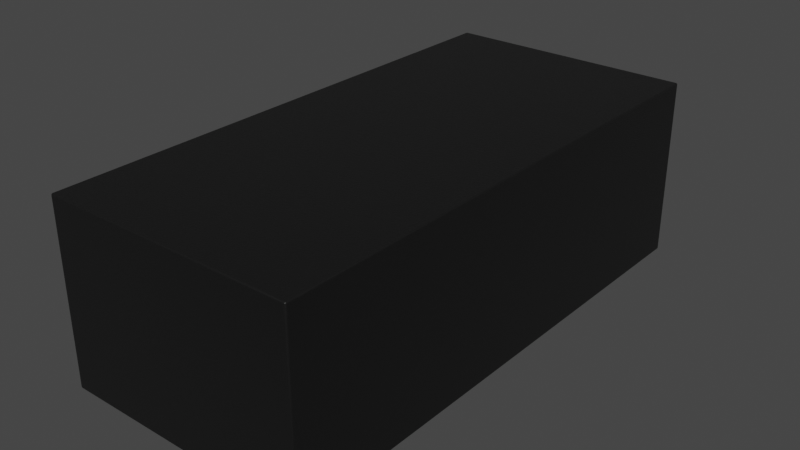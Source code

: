 # Source: LGA-14_2x4.2mm_OB1203SDC4R.blend  (saved by Blender 4.1.23; exported with 4.5.12 LTS)
import bpy
from mathutils import Matrix  # noqa: F401  (used for matrix-valued properties, if any)

bpy.ops.wm.read_factory_settings(use_empty=True)
scene = bpy.context.scene
scene.name = 'Scene'

# ---- collections
col_collection = bpy.data.collections.new('Collection'); scene.collection.children.link(col_collection)

# ---- materials (node trees are filled in below, after node groups)
mat_metal_pins = bpy.data.materials.new('metal_pins')
mat_metal_pins.use_transparent_shadow = False
mat_metal_pins.preview_render_type = 'CUBE'
mat_plastic_chip = bpy.data.materials.new('plastic_chip')
mat_plastic_chip.use_transparent_shadow = False
mat_plastic_chip.preview_render_type = 'CUBE'

# ---- material node trees
mat_metal_pins.use_nodes = True; mat_metal_pins.node_tree.nodes.clear()
_N = mat_metal_pins.node_tree.nodes; _L = mat_metal_pins.node_tree.links
n0 = _N.new('ShaderNodeMapping'); n0.name = 'Mapping'; n0.location = (-1447, -91)
n0.inputs[3].default_value = (4.8, 1.2, 1.1)
n1 = _N.new('ShaderNodeBsdfPrincipled'); n1.name = 'Principled BSDF'; n1.location = (-560, 254)
n1.distribution = 'GGX'
n1.subsurface_method = 'BURLEY'
n1.inputs[1].default_value = 0.7818
n1.inputs[2].default_value = 0.2886
n1.inputs[3].default_value = 1.45
n1.inputs[13].default_value = 0.0
n1.inputs[27].default_value = (0.0, 0.0, 0.0, 1.0)
n1.inputs[28].default_value = 1.0
n2 = _N.new('ShaderNodeOutputMaterial'); n2.name = 'Material Output.002'; n2.location = (-205, 253)
n2.width = 213
n3 = _N.new('ShaderNodeTexNoise'); n3.name = 'Noise Texture.002'; n3.location = (-1228, -73)
n3.inputs[2].default_value = 0.1
n3.inputs[3].default_value = 7.0
n3.inputs[4].default_value = 0.6
n3.inputs[8].default_value = 0.4
n4 = _N.new('ShaderNodeTexCoord'); n4.name = 'Texture Coordinate'; n4.location = (-1636, -116)
n5 = _N.new('ShaderNodeMix'); n5.name = 'Mix.001'; n5.location = (-921, 45)
n5.data_type = 'RGBA'
n5.inputs[6].default_value = (0.9398, 0.9547, 1.0, 1.0)
n5.inputs[7].default_value = (0.13, 0.1259, 0.1359, 1.0)
n6 = _N.new('ShaderNodeBump'); n6.name = 'Bump.001'; n6.location = (-1001, -227)
n6.inputs[0].default_value = 0.05
n6.inputs[1].default_value = 0.01
n6.inputs[2].default_value = 1.0
_L.new(n1.outputs[0], n2.inputs[0])
_L.new(n3.outputs[0], n6.inputs[3])
_L.new(n0.outputs[0], n3.inputs[0])
_L.new(n3.outputs[0], n5.inputs[0])
_L.new(n4.outputs[3], n0.inputs[0])
_L.new(n5.outputs[2], n1.inputs[0])
_L.new(n6.outputs[0], n1.inputs[5])
n2.is_active_output = True
mat_plastic_chip.use_nodes = True; mat_plastic_chip.node_tree.nodes.clear()
_N = mat_plastic_chip.node_tree.nodes; _L = mat_plastic_chip.node_tree.links
n0 = _N.new('ShaderNodeBsdfPrincipled'); n0.name = 'Principled BSDF'; n0.location = (10, 300)
n0.distribution = 'GGX'
n0.subsurface_method = 'BURLEY'
n0.inputs[0].default_value = (0.009312, 0.009312, 0.009312, 1.0)
n0.inputs[1].default_value = 0.1372
n0.inputs[2].default_value = 0.3706
n0.inputs[3].default_value = 1.45
n0.inputs[27].default_value = (0.0, 0.0, 0.0, 1.0)
n0.inputs[28].default_value = 1.0
n1 = _N.new('ShaderNodeOutputMaterial'); n1.name = 'Material Output'; n1.location = (300, 300)
n2 = _N.new('ShaderNodeTexNoise'); n2.name = 'Noise Texture'; n2.location = (-893, 54)
n2.inputs[2].default_value = 200.0
n2.inputs[3].default_value = 3.6
n2.inputs[4].default_value = 0.8375
n3 = _N.new('ShaderNodeBump'); n3.name = 'Bump'; n3.location = (-604, -53)
n3.inputs[0].default_value = 0.08
n3.inputs[1].default_value = 1.0
n3.inputs[2].default_value = 1.0
_L.new(n0.outputs[0], n1.inputs[0])
_L.new(n2.outputs[0], n3.inputs[3])
_L.new(n3.outputs[0], n0.inputs[5])
n1.is_active_output = True

# ---- world
world_world = bpy.data.worlds.new('World'); scene.world = world_world
world_world.use_nodes = True; world_world.node_tree.nodes.clear()
_N = world_world.node_tree.nodes; _L = world_world.node_tree.links
n0 = _N.new('ShaderNodeOutputWorld'); n0.name = 'World Output'; n0.location = (300, 300)
n1 = _N.new('ShaderNodeBackground'); n1.name = 'Background'; n1.location = (10, 300)
n1.inputs[0].default_value = (0.05088, 0.05088, 0.05088, 1.0)
_L.new(n1.outputs[0], n0.inputs[0])
n0.is_active_output = True
world_world.color = (0.05088, 0.05088, 0.05088)
world_world.use_sun_shadow = False
world_world.sun_shadow_jitter_overblur = 0.0

# ---- meshes
me_shape_9_indexedfaceset_004 = bpy.data.meshes.new('SHAPE_9_IndexedFaceSet.004')
me_shape_9_indexedfaceset_004.from_pydata([(-0.2067, 0.5512, 0.0), (-0.3839, 0.5512, 0.03937), (0.3937, 0.8268, 0.563), (0.3937, 0.8268, 0.0003937), (0.3937, -0.8268, 0.563), (-0.3937, -0.8268, 0.563), (-0.3937, -0.8268, 0.0003937), (-0.3937, 0.8268, 0.563), (-0.3937, 0.8268, 0.0003937), (0.3937, -0.8268, 0.0003937), (-0.3839, 0.5512, 0.0), (-0.3839, 0.6299, 0.03937), (-0.2067, 0.6299, 0.0), (-0.3839, 0.6299, 0.0), (-0.2067, 0.6299, 0.03937), (-0.2067, 0.5512, 0.03937), (-0.3839, 0.3543, 0.0), (-0.3839, 0.4331, 0.03937), (-0.2067, 0.3543, 0.0), (-0.2067, 0.4331, 0.0), (-0.2067, 0.4331, 0.03937), (-0.3839, 0.4331, 0.0), (-0.3839, 0.3543, 0.03937), (-0.2067, 0.3543, 0.03937), (-0.3839, 0.1575, 0.03937), (-0.3839, 0.2362, 0.03937), (-0.3839, 0.1575, 0.0), (-0.2067, 0.1575, 0.0), (-0.2067, 0.1575, 0.03937), (-0.3839, 0.2362, 0.0), (-0.2067, 0.2362, 0.0), (-0.2067, 0.2362, 0.03937), (-0.3839, 0.03937, 0.03937), (-0.2067, 0.03937, 0.03937), (-0.3839, 0.03937, 0.0), (-0.3839, -0.03937, 0.0), (-0.2067, -0.03937, 0.0), (-0.2067, 0.03937, 0.0), (-0.3839, -0.03937, 0.03937), (-0.2067, -0.03937, 0.03937), (-0.3839, -0.2362, 0.0), (-0.2067, -0.1575, 0.0), (-0.2067, -0.2362, 0.0), (-0.3839, -0.2362, 0.03937), (-0.2067, -0.2362, 0.03937), (-0.3839, -0.1575, 0.0), (-0.3839, -0.1575, 0.03937), (-0.2067, -0.1575, 0.03937), (-0.3839, -0.4331, 0.03937), (-0.3839, -0.3543, 0.0), (-0.2067, -0.3543, 0.0), (-0.3839, -0.4331, 0.0), (-0.2067, -0.4331, 0.03937), (-0.2067, -0.3543, 0.03937), (-0.2067, -0.4331, 0.0), (-0.3839, -0.3543, 0.03937), (-0.3839, -0.6299, 0.0), (-0.3839, -0.5512, 0.0), (-0.2067, -0.6299, 0.0), (-0.3839, -0.6299, 0.03937), (-0.2067, -0.6299, 0.03937), (-0.2067, -0.5512, 0.0), (-0.2067, -0.5512, 0.03937), (-0.3839, -0.5512, 0.03937), (0.2067, -0.6299, 0.03937), (0.3839, -0.5512, 0.0), (0.3839, -0.5512, 0.03937), (0.2067, -0.6299, 0.0), (0.3839, -0.6299, 0.0), (0.2067, -0.5512, 0.0), (0.2067, -0.5512, 0.03937), (0.3839, -0.6299, 0.03937), (0.2067, -0.4331, 0.03937), (0.2067, -0.4331, 0.0), (0.3839, -0.4331, 0.0), (0.3839, -0.4331, 0.03937), (0.2067, -0.3543, 0.0), (0.3839, -0.3543, 0.03937), (0.3839, -0.3543, 0.0), (0.2067, -0.3543, 0.03937), (0.3839, -0.2362, 0.0), (0.3839, -0.1575, 0.0), (0.2067, -0.2362, 0.0), (0.2067, -0.1575, 0.0), (0.2067, -0.1575, 0.03937), (0.2067, -0.2362, 0.03937), (0.3839, -0.2362, 0.03937), (0.3839, -0.1575, 0.03937), (0.2067, 0.03937, 0.0), (0.3839, 0.03937, 0.03937), (0.2067, -0.03937, 0.0), (0.3839, -0.03937, 0.0), (0.2067, -0.03937, 0.03937), (0.3839, 0.03937, 0.0), (0.2067, 0.03937, 0.03937), (0.3839, -0.03937, 0.03937), (0.2067, 0.1575, 0.0), (0.3839, 0.2362, 0.0), (0.3839, 0.2362, 0.03937), (0.3839, 0.1575, 0.0), (0.3839, 0.1575, 0.03937), (0.2067, 0.2362, 0.0), (0.2067, 0.1575, 0.03937), (0.2067, 0.2362, 0.03937), (0.2067, 0.3543, 0.0), (0.2067, 0.4331, 0.0), (0.3839, 0.4331, 0.03937), (0.3839, 0.3543, 0.0), (0.3839, 0.4331, 0.0), (0.2067, 0.3543, 0.03937), (0.2067, 0.4331, 0.03937), (0.3839, 0.3543, 0.03937), (0.2067, 0.5512, 0.0), (0.3839, 0.5512, 0.0), (0.2067, 0.6299, 0.0), (0.3839, 0.6299, 0.0), (0.2067, 0.5512, 0.03937), (0.2067, 0.6299, 0.03937), (0.3839, 0.5512, 0.03937), (0.3839, 0.6299, 0.03937)], [], [(7, 2, 3, 8), (2, 4, 9, 3), (5, 7, 8, 6), (13, 11, 14, 12), (9, 6, 8, 3), (7, 5, 4, 2), (1, 11, 13, 10), (12, 14, 15, 0), (12, 0, 10, 13), (28, 24, 26, 27), (1, 15, 14, 11), (22, 17, 21, 16), (19, 20, 23, 18), (23, 22, 16, 18), (21, 17, 20, 19), (19, 18, 16, 21), (22, 23, 20, 17), (24, 25, 29, 26), (30, 31, 28, 27), (29, 25, 31, 30), (37, 36, 35, 34), (30, 27, 26, 29), (24, 28, 31, 25), (38, 32, 34, 35), (37, 33, 39, 36), (39, 38, 35, 36), (34, 32, 33, 37), (38, 39, 33, 32), (45, 46, 47, 41), (43, 46, 45, 40), (41, 47, 44, 42), (44, 43, 40, 42), (41, 42, 40, 45), (48, 55, 49, 51), (43, 44, 47, 46), (50, 53, 52, 54), (52, 48, 51, 54), (49, 55, 53, 50), (75, 72, 73, 74), (50, 54, 51, 49), (48, 52, 53, 55), (59, 63, 57, 56), (61, 62, 60, 58), (60, 59, 56, 58), (57, 63, 62, 61), (61, 58, 56, 57), (59, 60, 62, 63), (64, 70, 69, 67), (65, 66, 71, 68), (71, 64, 67, 68), (69, 70, 66, 65), (65, 68, 67, 69), (64, 71, 66, 70), (72, 79, 76, 73), (78, 77, 75, 74), (78, 74, 73, 76), (76, 79, 77, 78), (85, 86, 87, 84), (72, 75, 77, 79), (85, 84, 83, 82), (81, 87, 86, 80), (86, 85, 82, 80), (83, 84, 87, 81), (81, 80, 82, 83), (92, 94, 88, 90), (105, 110, 106, 108), (93, 89, 95, 91), (95, 92, 90, 91), (88, 94, 89, 93), (93, 91, 90, 88), (92, 95, 89, 94), (102, 103, 101, 96), (97, 98, 100, 99), (100, 102, 96, 99), (101, 103, 98, 97), (97, 99, 96, 101), (102, 100, 98, 103), (109, 110, 105, 104), (108, 106, 111, 107), (111, 109, 104, 107), (108, 107, 104, 105), (116, 118, 119, 117), (109, 111, 106, 110), (116, 117, 114, 112), (115, 119, 118, 113), (118, 116, 112, 113), (114, 117, 119, 115), (115, 113, 112, 114), (15, 1, 10, 0), (4, 5, 6, 9)])
me_shape_9_indexedfaceset_004.polygons.foreach_set('use_smooth', [True] * 90)
me_shape_9_indexedfaceset_004.polygons.foreach_set('material_index', [1, 1, 1, 0, 1, 1, 0, 0, 0, 0, 0, 0, 0, 0, 0, 0, 0, 0, 0, 0, 0, 0, 0, 0, 0, 0, 0, 0, 0, 0, 0, 0, 0, 0, 0, 0, 0, 0, 0, 0, 0, 0, 0, 0, 0, 0, 0, 0, 0, 0, 0, 0, 0, 0, 0, 0, 0, 0, 0, 0, 0, 0, 0, 0, 0, 0, 0, 0, 0, 0, 0, 0, 0, 0, 0, 0, 0, 0, 0, 0, 0, 0, 0, 0, 0, 0, 0, 0, 0, 1])
_k = set([(0, 10), (0, 12), (0, 15), (1, 10), (1, 11), (1, 15), (2, 3), (2, 4), (2, 7), (3, 8), (3, 9), (4, 5), (4, 9), (5, 6), (5, 7), (6, 8), (6, 9), (7, 8), (10, 13), (11, 13), (11, 14), (12, 13), (12, 14), (14, 15), (16, 18), (16, 21), (16, 22), (17, 20), (17, 21), (17, 22), (18, 19), (18, 23), (19, 20), (19, 21), (20, 23), (22, 23), (24, 25), (24, 26), (24, 28), (25, 29), (25, 31), (26, 27), (26, 29), (27, 28), (27, 30), (28, 31), (29, 30), (30, 31), (32, 33), (32, 34), (32, 38), (33, 37), (33, 39), (34, 35), (34, 37), (35, 36), (35, 38), (36, 37), (36, 39), (38, 39), (40, 42), (40, 43), (40, 45), (41, 42), (41, 45), (41, 47), (42, 44), (43, 44), (43, 46), (44, 47), (45, 46), (46, 47), (48, 51), (48, 52), (48, 55), (49, 50), (49, 51), (49, 55), (50, 53), (50, 54), (51, 54), (52, 53), (52, 54), (53, 55), (56, 57), (56, 58), (56, 59), (57, 61), (57, 63), (58, 60), (58, 61), (59, 60), (59, 63), (60, 62), (61, 62), (62, 63), (64, 67), (64, 70), (64, 71), (65, 66), (65, 68), (65, 69), (66, 70), (66, 71), (67, 68), (67, 69), (68, 71), (69, 70), (72, 73), (72, 75), (72, 79), (73, 74), (73, 76), (74, 75), (74, 78), (75, 77), (76, 78), (76, 79), (77, 78), (77, 79), (80, 81), (80, 82), (80, 86), (81, 83), (81, 87), (82, 83), (82, 85), (83, 84), (84, 85), (84, 87), (85, 86), (86, 87), (88, 90), (88, 93), (88, 94), (89, 93), (89, 94), (89, 95), (90, 91), (90, 92), (91, 93), (91, 95), (92, 94), (92, 95), (96, 99), (96, 101), (96, 102), (97, 98), (97, 99), (97, 101), (98, 100), (98, 103), (99, 100), (100, 102), (101, 103), (102, 103), (104, 105), (104, 107), (104, 109), (105, 108), (105, 110), (106, 108), (106, 110), (106, 111), (107, 108), (107, 111), (109, 110), (109, 111), (112, 113), (112, 114), (112, 116), (113, 115), (113, 118), (114, 115), (114, 117), (115, 119), (116, 117), (116, 118), (117, 119), (118, 119)])
me_shape_9_indexedfaceset_004.attributes.new('sharp_edge', 'BOOLEAN', 'EDGE').data.foreach_set('value', [ (min(e.vertices), max(e.vertices)) in _k for e in me_shape_9_indexedfaceset_004.edges])
_uv = me_shape_9_indexedfaceset_004.uv_layers.new(name='UVMap')
_uv.uv.foreach_set('vector', [0.2619, 0.818, 0.7381, 0.818, 0.7381, 0.4778, 0.2619, 0.4778, 1.0, 0.818, 0.0, 0.818, 0.0, 0.4778, 1.0, 0.4778, 0.0, 0.818, 1.0, 0.818, 1.0, 0.4778, 0.0, 0.4778, 0.2679, 0.4775, 0.2679, 0.5013, 0.375, 0.5013, 0.375, 0.4775, 0.7381, 0.0, 0.2619, 0.0, 0.2619, 1.0, 0.7381, 1.0, 0.2619, 1.0, 0.2619, 0.0, 0.7381, 0.0, 0.7381, 1.0, 0.8333, 0.5013, 0.881, 0.5013, 0.881, 0.4775, 0.8333, 0.4775, 0.881, 0.4775, 0.881, 0.5013, 0.8333, 0.5013, 0.8333, 0.4775, 0.375, 0.881, 0.375, 0.8333, 0.2679, 0.8333, 0.2679, 0.881, 0.375, 0.5013, 0.2679, 0.5013, 0.2679, 0.4775, 0.375, 0.4775, 0.2679, 0.8333, 0.375, 0.8333, 0.375, 0.881, 0.2679, 0.881, 0.7143, 0.5013, 0.7619, 0.5013, 0.7619, 0.4775, 0.7143, 0.4775, 0.7619, 0.4775, 0.7619, 0.5013, 0.7143, 0.5013, 0.7143, 0.4775, 0.375, 0.5013, 0.2679, 0.5013, 0.2679, 0.4775, 0.375, 0.4775, 0.2679, 0.4775, 0.2679, 0.5013, 0.375, 0.5013, 0.375, 0.4775, 0.375, 0.7619, 0.375, 0.7143, 0.2679, 0.7143, 0.2679, 0.7619, 0.2679, 0.7143, 0.375, 0.7143, 0.375, 0.7619, 0.2679, 0.7619, 0.5952, 0.5013, 0.6429, 0.5013, 0.6429, 0.4775, 0.5952, 0.4775, 0.6429, 0.4775, 0.6429, 0.5013, 0.5952, 0.5013, 0.5952, 0.4775, 0.2679, 0.4775, 0.2679, 0.5013, 0.375, 0.5013, 0.375, 0.4775, 0.375, 0.5238, 0.375, 0.4762, 0.2679, 0.4762, 0.2679, 0.5238, 0.375, 0.6429, 0.375, 0.5952, 0.2679, 0.5952, 0.2679, 0.6429, 0.2679, 0.5952, 0.375, 0.5952, 0.375, 0.6429, 0.2679, 0.6429, 0.4762, 0.5013, 0.5238, 0.5013, 0.5238, 0.4775, 0.4762, 0.4775, 0.5238, 0.4775, 0.5238, 0.5013, 0.4762, 0.5013, 0.4762, 0.4775, 0.375, 0.5013, 0.2679, 0.5013, 0.2679, 0.4775, 0.375, 0.4775, 0.2679, 0.4775, 0.2679, 0.5013, 0.375, 0.5013, 0.375, 0.4775, 0.2679, 0.4762, 0.375, 0.4762, 0.375, 0.5238, 0.2679, 0.5238, 0.2679, 0.4775, 0.2679, 0.5013, 0.375, 0.5013, 0.375, 0.4775, 0.3571, 0.5013, 0.4048, 0.5013, 0.4048, 0.4775, 0.3571, 0.4775, 0.4048, 0.4775, 0.4048, 0.5013, 0.3571, 0.5013, 0.3571, 0.4775, 0.375, 0.5013, 0.2679, 0.5013, 0.2679, 0.4775, 0.375, 0.4775, 0.375, 0.4048, 0.375, 0.3571, 0.2679, 0.3571, 0.2679, 0.4048, 0.2381, 0.5013, 0.2857, 0.5013, 0.2857, 0.4775, 0.2381, 0.4775, 0.2679, 0.3571, 0.375, 0.3571, 0.375, 0.4048, 0.2679, 0.4048, 0.2857, 0.4775, 0.2857, 0.5013, 0.2381, 0.5013, 0.2381, 0.4775, 0.375, 0.5013, 0.2679, 0.5013, 0.2679, 0.4775, 0.375, 0.4775, 0.2679, 0.4775, 0.2679, 0.5013, 0.375, 0.5013, 0.375, 0.4775, 0.7321, 0.5013, 0.625, 0.5013, 0.625, 0.4775, 0.7321, 0.4775, 0.375, 0.2857, 0.375, 0.2381, 0.2679, 0.2381, 0.2679, 0.2857, 0.2679, 0.2381, 0.375, 0.2381, 0.375, 0.2857, 0.2679, 0.2857, 0.119, 0.5013, 0.1667, 0.5013, 0.1667, 0.4775, 0.119, 0.4775, 0.1667, 0.4775, 0.1667, 0.5013, 0.119, 0.5013, 0.119, 0.4775, 0.375, 0.5013, 0.2679, 0.5013, 0.2679, 0.4775, 0.375, 0.4775, 0.2679, 0.4775, 0.2679, 0.5013, 0.375, 0.5013, 0.375, 0.4775, 0.375, 0.1667, 0.375, 0.119, 0.2679, 0.119, 0.2679, 0.1667, 0.2679, 0.119, 0.375, 0.119, 0.375, 0.1667, 0.2679, 0.1667, 0.119, 0.5013, 0.1667, 0.5013, 0.1667, 0.4775, 0.119, 0.4775, 0.1667, 0.4775, 0.1667, 0.5013, 0.119, 0.5013, 0.119, 0.4775, 0.7321, 0.5013, 0.625, 0.5013, 0.625, 0.4775, 0.7321, 0.4775, 0.625, 0.4775, 0.625, 0.5013, 0.7321, 0.5013, 0.7321, 0.4775, 0.7321, 0.1667, 0.7321, 0.119, 0.625, 0.119, 0.625, 0.1667, 0.625, 0.119, 0.7321, 0.119, 0.7321, 0.1667, 0.625, 0.1667, 0.2381, 0.5013, 0.2857, 0.5013, 0.2857, 0.4775, 0.2381, 0.4775, 0.2857, 0.4775, 0.2857, 0.5013, 0.2381, 0.5013, 0.2381, 0.4775, 0.7321, 0.2857, 0.7321, 0.2381, 0.625, 0.2381, 0.625, 0.2857, 0.625, 0.4775, 0.625, 0.5013, 0.7321, 0.5013, 0.7321, 0.4775, 0.625, 0.3571, 0.7321, 0.3571, 0.7321, 0.4048, 0.625, 0.4048, 0.625, 0.2381, 0.7321, 0.2381, 0.7321, 0.2857, 0.625, 0.2857, 0.3571, 0.5013, 0.4048, 0.5013, 0.4048, 0.4775, 0.3571, 0.4775, 0.4048, 0.4775, 0.4048, 0.5013, 0.3571, 0.5013, 0.3571, 0.4775, 0.7321, 0.5013, 0.625, 0.5013, 0.625, 0.4775, 0.7321, 0.4775, 0.625, 0.4775, 0.625, 0.5013, 0.7321, 0.5013, 0.7321, 0.4775, 0.7321, 0.4048, 0.7321, 0.3571, 0.625, 0.3571, 0.625, 0.4048, 0.4762, 0.5013, 0.5238, 0.5013, 0.5238, 0.4775, 0.4762, 0.4775, 0.625, 0.4775, 0.625, 0.5013, 0.7321, 0.5013, 0.7321, 0.4775, 0.5238, 0.4775, 0.5238, 0.5013, 0.4762, 0.5013, 0.4762, 0.4775, 0.7321, 0.5013, 0.625, 0.5013, 0.625, 0.4775, 0.7321, 0.4775, 0.625, 0.4775, 0.625, 0.5013, 0.7321, 0.5013, 0.7321, 0.4775, 0.7321, 0.5238, 0.7321, 0.4762, 0.625, 0.4762, 0.625, 0.5238, 0.625, 0.4762, 0.7321, 0.4762, 0.7321, 0.5238, 0.625, 0.5238, 0.5952, 0.5013, 0.6429, 0.5013, 0.6429, 0.4775, 0.5952, 0.4775, 0.6429, 0.4775, 0.6429, 0.5013, 0.5952, 0.5013, 0.5952, 0.4775, 0.7321, 0.5013, 0.625, 0.5013, 0.625, 0.4775, 0.7321, 0.4775, 0.625, 0.4775, 0.625, 0.5013, 0.7321, 0.5013, 0.7321, 0.4775, 0.7321, 0.6429, 0.7321, 0.5952, 0.625, 0.5952, 0.625, 0.6429, 0.625, 0.5952, 0.7321, 0.5952, 0.7321, 0.6429, 0.625, 0.6429, 0.7143, 0.5013, 0.7619, 0.5013, 0.7619, 0.4775, 0.7143, 0.4775, 0.7619, 0.4775, 0.7619, 0.5013, 0.7143, 0.5013, 0.7143, 0.4775, 0.7321, 0.5013, 0.625, 0.5013, 0.625, 0.4775, 0.7321, 0.4775, 0.7321, 0.7619, 0.7321, 0.7143, 0.625, 0.7143, 0.625, 0.7619, 0.625, 0.8333, 0.7321, 0.8333, 0.7321, 0.881, 0.625, 0.881, 0.625, 0.7143, 0.7321, 0.7143, 0.7321, 0.7619, 0.625, 0.7619, 0.8333, 0.5013, 0.881, 0.5013, 0.881, 0.4775, 0.8333, 0.4775, 0.881, 0.4775, 0.881, 0.5013, 0.8333, 0.5013, 0.8333, 0.4775, 0.7321, 0.5013, 0.625, 0.5013, 0.625, 0.4775, 0.7321, 0.4775, 0.625, 0.4775, 0.625, 0.5013, 0.7321, 0.5013, 0.7321, 0.4775, 0.7321, 0.881, 0.7321, 0.8333, 0.625, 0.8333, 0.625, 0.881, 0.375, 0.5013, 0.2679, 0.5013, 0.2679, 0.4775, 0.375, 0.4775, 0.7381, 0.818, 0.2619, 0.818, 0.2619, 0.4778, 0.7381, 0.4778])
me_shape_9_indexedfaceset_004.materials.append(mat_metal_pins)
me_shape_9_indexedfaceset_004.materials.append(mat_plastic_chip)
me_shape_9_indexedfaceset_004.update()
me_shape_9_indexedfaceset_004.normals_split_custom_set([tuple(v) for v in zip(*[iter([0.0, 1.0, 0.0, 0.0, 1.0, 0.0, 0.0, 1.0, 0.0, 0.0, 1.0, 0.0, 1.0, 0.0, 0.0, 1.0, 0.0, 0.0, 1.0, 0.0, 0.0, 1.0, 0.0, 0.0, -1.0, 0.0, 0.0, -1.0, 0.0, 0.0, -1.0, 0.0, 0.0, -1.0, 0.0, 0.0, 0.0, 1.0, 0.0, 0.0, 1.0, 0.0, 0.0, 1.0, 0.0, 0.0, 1.0, 0.0, 0.0, 0.0, -1.0, 0.0, 0.0, -1.0, 0.0, 0.0, -1.0, 0.0, 0.0, -1.0, 0.0, 0.0, 1.0, 0.0, 0.0, 1.0, 0.0, 0.0, 1.0, 0.0, 0.0, 1.0, -1.0, 0.0, 0.0, -1.0, 0.0, 0.0, -1.0, 0.0, 0.0, -1.0, 0.0, 0.0, 1.0, 0.0, 0.0, 1.0, 0.0, 0.0, 1.0, 0.0, 0.0, 1.0, 0.0, 0.0, 0.0, 0.0, -1.0, 0.0, 0.0, -1.0, 0.0, 0.0, -1.0, 0.0, 0.0, -1.0, 0.0, -1.0, 0.0, 0.0, -1.0, 0.0, 0.0, -1.0, 0.0, 0.0, -1.0, 0.0, 0.0, 0.0, 1.0, 0.0, 0.0, 1.0, 0.0, 0.0, 1.0, 0.0, 0.0, 1.0, -1.0, 0.0, 0.0, -1.0, 0.0, 0.0, -1.0, 0.0, 0.0, -1.0, 0.0, 0.0, 1.0, 0.0, 0.0, 1.0, 0.0, 0.0, 1.0, 0.0, 0.0, 1.0, 0.0, 0.0, 0.0, -1.0, 0.0, 0.0, -1.0, 0.0, 0.0, -1.0, 0.0, 0.0, -1.0, 0.0, 0.0, 1.0, 0.0, 0.0, 1.0, 0.0, 0.0, 1.0, 0.0, 0.0, 1.0, 0.0, 0.0, 0.0, -1.0, 0.0, 0.0, -1.0, 0.0, 0.0, -1.0, 0.0, 0.0, -1.0, 0.0, 0.0, 1.0, 0.0, 0.0, 1.0, 0.0, 0.0, 1.0, 0.0, 0.0, 1.0, -1.0, 0.0, 0.0, -1.0, 0.0, 0.0, -1.0, 0.0, 0.0, -1.0, 0.0, 0.0, 1.0, 0.0, 0.0, 1.0, 0.0, 0.0, 1.0, 0.0, 0.0, 1.0, 0.0, 0.0, 0.0, 1.0, 0.0, 0.0, 1.0, 0.0, 0.0, 1.0, 0.0, 0.0, 1.0, 0.0, 0.0, 0.0, -1.0, 0.0, 0.0, -1.0, 0.0, 0.0, -1.0, 0.0, 0.0, -1.0, 0.0, 0.0, -1.0, 0.0, 0.0, -1.0, 0.0, 0.0, -1.0, 0.0, 0.0, -1.0, 0.0, 0.0, 1.0, 0.0, 0.0, 1.0, 0.0, 0.0, 1.0, 0.0, 0.0, 1.0, -1.0, 0.0, 0.0, -1.0, 0.0, 0.0, -1.0, 0.0, 0.0, -1.0, 0.0, 0.0, 1.0, 0.0, 0.0, 1.0, 0.0, 0.0, 1.0, 0.0, 0.0, 1.0, 0.0, 0.0, 0.0, -1.0, 0.0, 0.0, -1.0, 0.0, 0.0, -1.0, 0.0, 0.0, -1.0, 0.0, 0.0, 1.0, 0.0, 0.0, 1.0, 0.0, 0.0, 1.0, 0.0, 0.0, 1.0, 0.0, 0.0, 0.0, 1.0, 0.0, 0.0, 1.0, 0.0, 0.0, 1.0, 0.0, 0.0, 1.0, 0.0, 1.0, 0.0, 0.0, 1.0, 0.0, 0.0, 1.0, 0.0, 0.0, 1.0, 0.0, -1.0, 0.0, 0.0, -1.0, 0.0, 0.0, -1.0, 0.0, 0.0, -1.0, 0.0, 0.0, 1.0, 0.0, 0.0, 1.0, 0.0, 0.0, 1.0, 0.0, 0.0, 1.0, 0.0, 0.0, 0.0, -1.0, 0.0, 0.0, -1.0, 0.0, 0.0, -1.0, 0.0, 0.0, -1.0, 0.0, 0.0, 0.0, -1.0, 0.0, 0.0, -1.0, 0.0, 0.0, -1.0, 0.0, 0.0, -1.0, -1.0, 0.0, 0.0, -1.0, 0.0, 0.0, -1.0, 0.0, 0.0, -1.0, 0.0, 0.0, 0.0, 0.0, 1.0, 0.0, 0.0, 1.0, 0.0, 0.0, 1.0, 0.0, 0.0, 1.0, 1.0, 0.0, 0.0, 1.0, 0.0, 0.0, 1.0, 0.0, 0.0, 1.0, 0.0, 0.0, 0.0, -1.0, 0.0, 0.0, -1.0, 0.0, 0.0, -1.0, 0.0, 0.0, -1.0, 0.0, 0.0, 1.0, 0.0, 0.0, 1.0, 0.0, 0.0, 1.0, 0.0, 0.0, 1.0, 0.0, 0.0, -1.0, 0.0, 0.0, -1.0, 0.0, 0.0, -1.0, 0.0, 0.0, -1.0, 0.0, 0.0, 0.0, -1.0, 0.0, 0.0, -1.0, 0.0, 0.0, -1.0, 0.0, 0.0, -1.0, 0.0, 0.0, 1.0, 0.0, 0.0, 1.0, 0.0, 0.0, 1.0, 0.0, 0.0, 1.0, -1.0, 0.0, 0.0, -1.0, 0.0, 0.0, -1.0, 0.0, 0.0, -1.0, 0.0, 0.0, 1.0, 0.0, 0.0, 1.0, 0.0, 0.0, 1.0, 0.0, 0.0, 1.0, 0.0, 0.0, 0.0, -1.0, 0.0, 0.0, -1.0, 0.0, 0.0, -1.0, 0.0, 0.0, -1.0, 0.0, 0.0, 1.0, 0.0, 0.0, 1.0, 0.0, 0.0, 1.0, 0.0, 0.0, 1.0, 0.0, 0.0, 0.0, -1.0, 0.0, 0.0, -1.0, 0.0, 0.0, -1.0, 0.0, 0.0, -1.0, 0.0, 0.0, 1.0, 0.0, 0.0, 1.0, 0.0, 0.0, 1.0, 0.0, 0.0, 1.0, -1.0, 0.0, 0.0, -1.0, 0.0, 0.0, -1.0, 0.0, 0.0, -1.0, 0.0, 0.0, 1.0, 0.0, 0.0, 1.0, 0.0, 0.0, 1.0, 0.0, 0.0, 1.0, 0.0, 0.0, 0.0, -1.0, 0.0, 0.0, -1.0, 0.0, 0.0, -1.0, 0.0, 0.0, -1.0, 0.0, 0.0, 1.0, 0.0, 0.0, 1.0, 0.0, 0.0, 1.0, 0.0, 0.0, 1.0, 0.0, 0.0, 0.0, -1.0, 0.0, 0.0, -1.0, 0.0, 0.0, -1.0, 0.0, 0.0, -1.0, 0.0, 0.0, 1.0, 0.0, 0.0, 1.0, 0.0, 0.0, 1.0, 0.0, 0.0, 1.0, -1.0, 0.0, 0.0, -1.0, 0.0, 0.0, -1.0, 0.0, 0.0, -1.0, 0.0, 0.0, 1.0, 0.0, 0.0, 1.0, 0.0, 0.0, 1.0, 0.0, 0.0, 1.0, 0.0, 0.0, 0.0, 0.0, -1.0, 0.0, 0.0, -1.0, 0.0, 0.0, -1.0, 0.0, 0.0, -1.0, 0.0, 1.0, 0.0, 0.0, 1.0, 0.0, 0.0, 1.0, 0.0, 0.0, 1.0, 0.0, 0.0, 0.0, 1.0, 0.0, 0.0, 1.0, 0.0, 0.0, 1.0, 0.0, 0.0, 1.0, 0.0, 0.0, 1.0, 0.0, 0.0, 1.0, 0.0, 0.0, 1.0, 0.0, 0.0, 1.0, -1.0, 0.0, 0.0, -1.0, 0.0, 0.0, -1.0, 0.0, 0.0, -1.0, 0.0, 0.0, 1.0, 0.0, 0.0, 1.0, 0.0, 0.0, 1.0, 0.0, 0.0, 1.0, 0.0, 0.0, 0.0, -1.0, 0.0, 0.0, -1.0, 0.0, 0.0, -1.0, 0.0, 0.0, -1.0, 0.0, 0.0, 1.0, 0.0, 0.0, 1.0, 0.0, 0.0, 1.0, 0.0, 0.0, 1.0, 0.0, 0.0, 0.0, -1.0, 0.0, 0.0, -1.0, 0.0, 0.0, -1.0, 0.0, 0.0, -1.0, -1.0, 0.0, 0.0, -1.0, 0.0, 0.0, -1.0, 0.0, 0.0, -1.0, 0.0, 0.0, 0.0, 1.0, 0.0, 0.0, 1.0, 0.0, 0.0, 1.0, 0.0, 0.0, 1.0, 0.0, 1.0, 0.0, 0.0, 1.0, 0.0, 0.0, 1.0, 0.0, 0.0, 1.0, 0.0, 0.0, 0.0, -1.0, 0.0, 0.0, -1.0, 0.0, 0.0, -1.0, 0.0, 0.0, -1.0, 0.0, 0.0, 1.0, 0.0, 0.0, 1.0, 0.0, 0.0, 1.0, 0.0, 0.0, 1.0, 0.0, 0.0, 0.0, -1.0, 0.0, 0.0, -1.0, 0.0, 0.0, -1.0, 0.0, 0.0, -1.0, 0.0, 0.0, 1.0, 0.0, 0.0, 1.0, 0.0, 0.0, 1.0, 0.0, 0.0, 1.0, -1.0, 0.0, 0.0, -1.0, 0.0, 0.0, -1.0, 0.0, 0.0, -1.0, 0.0, 0.0, 1.0, 0.0, 0.0, 1.0, 0.0, 0.0, 1.0, 0.0, 0.0, 1.0, 0.0, 0.0, 0.0, -1.0, 0.0, 0.0, -1.0, 0.0, 0.0, -1.0, 0.0, 0.0, -1.0, 0.0, 0.0, 1.0, 0.0, 0.0, 1.0, 0.0, 0.0, 1.0, 0.0, 0.0, 1.0, 0.0, 0.0, 0.0, -1.0, 0.0, 0.0, -1.0, 0.0, 0.0, -1.0, 0.0, 0.0, -1.0, 0.0, 0.0, 1.0, 0.0, 0.0, 1.0, 0.0, 0.0, 1.0, 0.0, 0.0, 1.0, -1.0, 0.0, 0.0, -1.0, 0.0, 0.0, -1.0, 0.0, 0.0, -1.0, 0.0, 0.0, 1.0, 0.0, 0.0, 1.0, 0.0, 0.0, 1.0, 0.0, 0.0, 1.0, 0.0, 0.0, 0.0, -1.0, 0.0, 0.0, -1.0, 0.0, 0.0, -1.0, 0.0, 0.0, -1.0, 0.0, 0.0, 0.0, -1.0, 0.0, 0.0, -1.0, 0.0, 0.0, -1.0, 0.0, 0.0, -1.0, 0.0, 0.0, 1.0, 0.0, 0.0, 1.0, 0.0, 0.0, 1.0, 0.0, 0.0, 1.0, 0.0, 0.0, 1.0, 0.0, 0.0, 1.0, 0.0, 0.0, 1.0, 0.0, 0.0, 1.0, -1.0, 0.0, 0.0, -1.0, 0.0, 0.0, -1.0, 0.0, 0.0, -1.0, 0.0, 0.0, 1.0, 0.0, 0.0, 1.0, 0.0, 0.0, 1.0, 0.0, 0.0, 1.0, 0.0, 0.0, 0.0, -1.0, 0.0, 0.0, -1.0, 0.0, 0.0, -1.0, 0.0, 0.0, -1.0, 0.0, 0.0, 1.0, 0.0, 0.0, 1.0, 0.0, 0.0, 1.0, 0.0, 0.0, 1.0, 0.0, 0.0, 0.0, -1.0, 0.0, 0.0, -1.0, 0.0, 0.0, -1.0, 0.0, 0.0, -1.0, 0.0, -1.0, 0.0, 0.0, -1.0, 0.0, 0.0, -1.0, 0.0, 0.0, -1.0, 0.0, 0.0, -1.0, 0.0, 0.0, -1.0, 0.0, 0.0, -1.0, 0.0, 0.0, -1.0, 0.0])] * 3)])

# ---- objects
ob_shape_9_indexedfaceset = bpy.data.objects.new('SHAPE_9_IndexedFaceSet', me_shape_9_indexedfaceset_004)

# ---- transforms, parenting, visibility, modifiers, constraints
ob_shape_9_indexedfaceset.location = (0.0, 0.0, 0.0)
ob_shape_9_indexedfaceset.scale = (2.54, 2.54, 2.54)
_m = ob_shape_9_indexedfaceset.modifiers.new('Bevel', 'BEVEL')
_m.width = 0.005
_m.width_pct = 0.005
_m.segments = 5

# ---- collection membership
col_collection.objects.link(ob_shape_9_indexedfaceset)

# ---- scene / render settings (as saved in the file)
scene.frame_start = 1; scene.frame_end = 250; scene.frame_set(1)
scene.render.engine = 'BLENDER_EEVEE_NEXT'
scene.cycles.sampling_pattern = 'TABULATED_SOBOL'
scene.cycles.use_light_tree = False
scene.eevee.ray_tracing_options.trace_max_roughness = 0.0
scene.view_settings.view_transform = 'Filmic'
bpy.context.view_layer.update()

# ---- added for rendering (the .blend has no active camera and no usable light): camera, sun
cam_auto = bpy.data.cameras.new('AutoCamera')
cam_auto.lens = 50.0
cam_auto.sensor_width = 36.0
cam_auto.clip_end = 1000.0
ob_auto_camera = bpy.data.objects.new('AutoCamera', cam_auto)
scene.collection.objects.link(ob_auto_camera)
ob_auto_camera.location = (4.5028, -5.40336, 4.31724)
ob_auto_camera.rotation_euler = (1.09748, -7.21219e-08, 0.694738)
scene.camera = ob_auto_camera
light_auto_sun = bpy.data.lights.new('AutoSun', 'SUN')
light_auto_sun.energy = 3.0
light_auto_sun.angle = 0.0523599
ob_auto_sun = bpy.data.objects.new('AutoSun', light_auto_sun)
scene.collection.objects.link(ob_auto_sun)
ob_auto_sun.rotation_euler = (0.872665, 0.174533, 0.523599)
bpy.context.view_layer.update()
